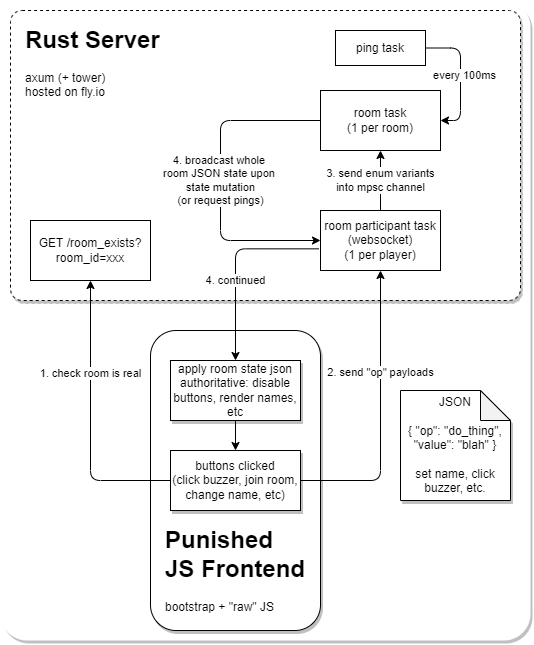

The diagram above was exported from draw.io. Its source (the exported page's mxGraphModel, read from the mxfile embedded in the PNG):
<mxGraphModel dx="868" dy="655" grid="1" gridSize="10" guides="1" tooltips="1" connect="1" arrows="1" fold="1" page="1" pageScale="1" pageWidth="850" pageHeight="1100" math="0" shadow="0">
  <root>
    <mxCell id="0" />
    <mxCell id="1" parent="0" />
    <mxCell id="35" value="" style="rounded=1;whiteSpace=wrap;html=1;shadow=1;strokeWidth=1;strokeColor=none;arcSize=5;" vertex="1" parent="1">
      <mxGeometry x="180" y="140" width="530" height="640" as="geometry" />
    </mxCell>
    <mxCell id="26" value="&lt;span&gt;JSON&lt;br&gt;&lt;br&gt;{ &quot;op&quot;: &quot;do_thing&quot;,&lt;/span&gt;&lt;br&gt;&lt;span&gt;&quot;value&quot;: &quot;blah&quot; }&lt;br&gt;&lt;br&gt;set name, click buzzer, etc.&lt;/span&gt;" style="shape=note;whiteSpace=wrap;html=1;backgroundOutline=1;darkOpacity=0.05;shadow=1;strokeWidth=1;" vertex="1" parent="1">
      <mxGeometry x="580" y="530" width="110" height="110" as="geometry" />
    </mxCell>
    <mxCell id="33" value="" style="rounded=1;whiteSpace=wrap;html=1;shadow=1;strokeWidth=1;" vertex="1" parent="1">
      <mxGeometry x="330" y="470" width="170" height="300" as="geometry" />
    </mxCell>
    <mxCell id="14" value="" style="rounded=1;whiteSpace=wrap;html=1;shadow=1;border-style=dashed;dashed=1;arcSize=4;" vertex="1" parent="1">
      <mxGeometry x="190" y="150" width="510" height="290" as="geometry" />
    </mxCell>
    <mxCell id="4" value="1. check room is real" style="edgeStyle=orthogonalEdgeStyle;html=1;entryX=0.5;entryY=1;entryDx=0;entryDy=0;" edge="1" parent="1" source="31" target="3">
      <mxGeometry x="0.3333" relative="1" as="geometry">
        <mxPoint x="270" y="580" as="sourcePoint" />
        <mxPoint as="offset" />
      </mxGeometry>
    </mxCell>
    <mxCell id="6" value="2. send &quot;op&quot; payloads" style="edgeStyle=orthogonalEdgeStyle;html=1;entryX=0.5;entryY=1;entryDx=0;entryDy=0;exitX=1;exitY=0.5;exitDx=0;exitDy=0;" edge="1" parent="1" source="31" target="5">
      <mxGeometry x="0.3" relative="1" as="geometry">
        <mxPoint x="560" y="560" as="sourcePoint" />
        <mxPoint as="offset" />
      </mxGeometry>
    </mxCell>
    <mxCell id="3" value="GET /room_exists?room_id=xxx" style="rounded=0;whiteSpace=wrap;html=1;" vertex="1" parent="1">
      <mxGeometry x="210" y="360" width="120" height="60" as="geometry" />
    </mxCell>
    <mxCell id="15" value="3. send enum variants&lt;br&gt;into mpsc channel" style="edgeStyle=orthogonalEdgeStyle;html=1;entryX=0.5;entryY=1;entryDx=0;entryDy=0;" edge="1" parent="1" source="5" target="8">
      <mxGeometry relative="1" as="geometry" />
    </mxCell>
    <mxCell id="21" style="edgeStyle=orthogonalEdgeStyle;html=1;exitX=-0.014;exitY=0.639;exitDx=0;exitDy=0;exitPerimeter=0;" edge="1" parent="1" source="5" target="30">
      <mxGeometry relative="1" as="geometry">
        <mxPoint x="400" y="470" as="targetPoint" />
      </mxGeometry>
    </mxCell>
    <mxCell id="22" value="4. continued" style="edgeLabel;html=1;align=center;verticalAlign=middle;resizable=0;points=[];" vertex="1" connectable="0" parent="21">
      <mxGeometry x="0.4351" y="-1" relative="1" as="geometry">
        <mxPoint x="1" y="-25" as="offset" />
      </mxGeometry>
    </mxCell>
    <mxCell id="5" value="room participant task (websocket)&lt;br&gt;(1 per player)" style="rounded=0;whiteSpace=wrap;html=1;" vertex="1" parent="1">
      <mxGeometry x="500" y="350" width="120" height="60" as="geometry" />
    </mxCell>
    <mxCell id="20" value="4. broadcast whole&amp;nbsp;&lt;br&gt;room JSON state upon&amp;nbsp;&lt;br&gt;state mutation&lt;br&gt;(or request pings)" style="edgeStyle=orthogonalEdgeStyle;html=1;exitX=0;exitY=0.5;exitDx=0;exitDy=0;entryX=0;entryY=0.5;entryDx=0;entryDy=0;" edge="1" parent="1" source="8" target="5">
      <mxGeometry relative="1" as="geometry">
        <Array as="points">
          <mxPoint x="400" y="260" />
          <mxPoint x="400" y="380" />
        </Array>
      </mxGeometry>
    </mxCell>
    <mxCell id="8" value="room task&lt;br&gt;(1 per room)" style="rounded=0;whiteSpace=wrap;html=1;" vertex="1" parent="1">
      <mxGeometry x="500" y="230" width="120" height="60" as="geometry" />
    </mxCell>
    <mxCell id="18" style="edgeStyle=orthogonalEdgeStyle;html=1;entryX=1;entryY=0.5;entryDx=0;entryDy=0;exitX=1;exitY=0.5;exitDx=0;exitDy=0;" edge="1" parent="1" source="17" target="8">
      <mxGeometry relative="1" as="geometry">
        <Array as="points">
          <mxPoint x="640" y="188" />
          <mxPoint x="640" y="260" />
        </Array>
      </mxGeometry>
    </mxCell>
    <mxCell id="23" value="every 100ms" style="edgeLabel;html=1;align=center;verticalAlign=middle;resizable=0;points=[];" vertex="1" connectable="0" parent="18">
      <mxGeometry x="-0.0196" y="4" relative="1" as="geometry">
        <mxPoint as="offset" />
      </mxGeometry>
    </mxCell>
    <mxCell id="17" value="ping task" style="rounded=0;whiteSpace=wrap;html=1;" vertex="1" parent="1">
      <mxGeometry x="515" y="170" width="90" height="35" as="geometry" />
    </mxCell>
    <mxCell id="25" value="&lt;h1&gt;Rust Server&lt;/h1&gt;&lt;div&gt;axum (+ tower)&lt;/div&gt;&lt;div&gt;hosted on fly.io&lt;/div&gt;" style="text;html=1;strokeColor=none;fillColor=none;spacing=5;spacingTop=-20;whiteSpace=wrap;overflow=hidden;rounded=0;shadow=1;dashed=1;dashPattern=1 1;" vertex="1" parent="1">
      <mxGeometry x="200" y="160" width="190" height="120" as="geometry" />
    </mxCell>
    <mxCell id="32" style="edgeStyle=orthogonalEdgeStyle;html=1;" edge="1" parent="1" source="30" target="31">
      <mxGeometry relative="1" as="geometry" />
    </mxCell>
    <mxCell id="30" value="apply room state json authoritative: disable buttons, render names, etc" style="rounded=0;whiteSpace=wrap;html=1;shadow=1;strokeWidth=1;" vertex="1" parent="1">
      <mxGeometry x="350" y="500" width="130" height="60" as="geometry" />
    </mxCell>
    <mxCell id="31" value="buttons clicked&lt;br&gt;(click buzzer, join room, change name, etc)" style="rounded=0;whiteSpace=wrap;html=1;shadow=1;strokeWidth=1;" vertex="1" parent="1">
      <mxGeometry x="350" y="590" width="130" height="60" as="geometry" />
    </mxCell>
    <mxCell id="34" value="&lt;h1&gt;Punished JS Frontend&lt;/h1&gt;&lt;div&gt;bootstrap + &quot;raw&quot; JS&lt;/div&gt;" style="text;html=1;strokeColor=none;fillColor=none;spacing=5;spacingTop=-20;whiteSpace=wrap;overflow=hidden;rounded=0;shadow=1;" vertex="1" parent="1">
      <mxGeometry x="340" y="660" width="150" height="100" as="geometry" />
    </mxCell>
  </root>
</mxGraphModel>